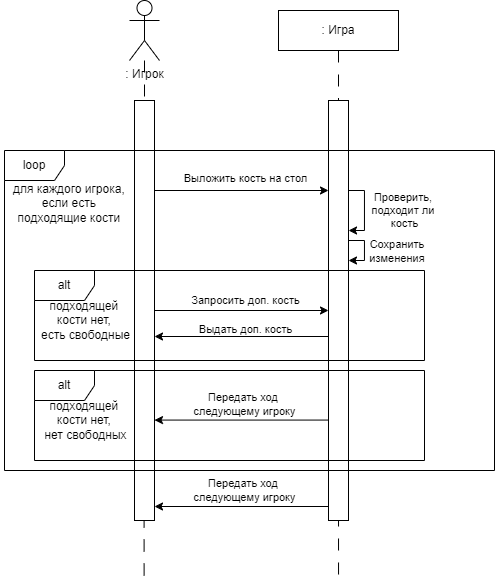

The diagram above was exported from draw.io. Its source (the exported page's mxGraphModel, read from the mxfile embedded in the PNG):
<mxGraphModel dx="913" dy="484" grid="1" gridSize="10" guides="1" tooltips="1" connect="1" arrows="1" fold="1" page="1" pageScale="1" pageWidth="827" pageHeight="1169" math="0" shadow="0">
  <root>
    <mxCell id="0" />
    <mxCell id="1" parent="0" />
    <mxCell id="AlK87HaSm00lD2jpXUZp-20" style="edgeStyle=orthogonalEdgeStyle;rounded=0;orthogonalLoop=1;jettySize=auto;html=1;endArrow=none;endFill=0;dashed=1;dashPattern=12 12;" edge="1" parent="1">
      <mxGeometry relative="1" as="geometry">
        <mxPoint x="279.57" y="495" as="targetPoint" />
        <mxPoint x="279.6134782608695" y="615" as="sourcePoint" />
      </mxGeometry>
    </mxCell>
    <mxCell id="b9c0GP-T4LWocy5YWwOo-10" style="edgeStyle=orthogonalEdgeStyle;rounded=0;orthogonalLoop=1;jettySize=auto;html=1;endArrow=none;endFill=0;dashed=1;dashPattern=12 12;" parent="1" source="b9c0GP-T4LWocy5YWwOo-1" target="b9c0GP-T4LWocy5YWwOo-8" edge="1">
      <mxGeometry relative="1" as="geometry" />
    </mxCell>
    <mxCell id="b9c0GP-T4LWocy5YWwOo-1" value=": Игрок" style="shape=umlActor;verticalLabelPosition=bottom;verticalAlign=top;html=1;outlineConnect=0;" parent="1" vertex="1">
      <mxGeometry x="265" y="40" width="30" height="60" as="geometry" />
    </mxCell>
    <mxCell id="b9c0GP-T4LWocy5YWwOo-11" style="edgeStyle=orthogonalEdgeStyle;rounded=0;orthogonalLoop=1;jettySize=auto;html=1;endArrow=none;endFill=0;dashed=1;dashPattern=12 12;" parent="1" source="b9c0GP-T4LWocy5YWwOo-4" target="b9c0GP-T4LWocy5YWwOo-9" edge="1">
      <mxGeometry relative="1" as="geometry" />
    </mxCell>
    <mxCell id="b9c0GP-T4LWocy5YWwOo-4" value=": Игра" style="rounded=0;whiteSpace=wrap;html=1;" parent="1" vertex="1">
      <mxGeometry x="414" y="50" width="120" height="40" as="geometry" />
    </mxCell>
    <mxCell id="b9c0GP-T4LWocy5YWwOo-7" value="для каждого&amp;nbsp;&lt;span style=&quot;background-color: initial;&quot;&gt;игрока,&amp;nbsp;&lt;/span&gt;&lt;div&gt;если есть&amp;nbsp;&lt;/div&gt;&lt;div&gt;подходящие&amp;nbsp;&lt;span style=&quot;background-color: initial;&quot;&gt;кости&amp;nbsp;&lt;/span&gt;&lt;/div&gt;" style="text;html=1;align=center;verticalAlign=middle;resizable=0;points=[];autosize=1;strokeColor=none;fillColor=none;" parent="1" vertex="1">
      <mxGeometry x="136" y="213" width="140" height="60" as="geometry" />
    </mxCell>
    <mxCell id="b9c0GP-T4LWocy5YWwOo-27" style="edgeStyle=orthogonalEdgeStyle;rounded=0;orthogonalLoop=1;jettySize=auto;html=1;endArrow=none;endFill=0;dashed=1;dashPattern=12 12;" parent="1" source="b9c0GP-T4LWocy5YWwOo-8" edge="1">
      <mxGeometry relative="1" as="geometry">
        <mxPoint x="280" y="440" as="targetPoint" />
        <Array as="points">
          <mxPoint x="280" y="440" />
          <mxPoint x="280" y="440" />
        </Array>
      </mxGeometry>
    </mxCell>
    <mxCell id="AlK87HaSm00lD2jpXUZp-1" style="edgeStyle=orthogonalEdgeStyle;rounded=0;orthogonalLoop=1;jettySize=auto;html=1;" edge="1" parent="1">
      <mxGeometry relative="1" as="geometry">
        <mxPoint x="290" y="229.99999999999991" as="sourcePoint" />
        <mxPoint x="464" y="229.99999999999991" as="targetPoint" />
      </mxGeometry>
    </mxCell>
    <mxCell id="AlK87HaSm00lD2jpXUZp-2" value="Выложить кость на стол" style="edgeLabel;html=1;align=center;verticalAlign=middle;resizable=0;points=[];" vertex="1" connectable="0" parent="AlK87HaSm00lD2jpXUZp-1">
      <mxGeometry x="0.1306" y="-1" relative="1" as="geometry">
        <mxPoint x="-8" y="-13" as="offset" />
      </mxGeometry>
    </mxCell>
    <mxCell id="AlK87HaSm00lD2jpXUZp-7" style="edgeStyle=orthogonalEdgeStyle;rounded=0;orthogonalLoop=1;jettySize=auto;html=1;entryX=0;entryY=0.5;entryDx=0;entryDy=0;" edge="1" parent="1" source="b9c0GP-T4LWocy5YWwOo-8" target="b9c0GP-T4LWocy5YWwOo-9">
      <mxGeometry relative="1" as="geometry" />
    </mxCell>
    <mxCell id="AlK87HaSm00lD2jpXUZp-8" value="Запросить доп. кость" style="edgeLabel;html=1;align=center;verticalAlign=middle;resizable=0;points=[];" vertex="1" connectable="0" parent="AlK87HaSm00lD2jpXUZp-7">
      <mxGeometry x="0.2929" y="-1" relative="1" as="geometry">
        <mxPoint x="-22" y="-11" as="offset" />
      </mxGeometry>
    </mxCell>
    <mxCell id="b9c0GP-T4LWocy5YWwOo-8" value="" style="rounded=0;whiteSpace=wrap;html=1;" parent="1" vertex="1">
      <mxGeometry x="270" y="140" width="20" height="420" as="geometry" />
    </mxCell>
    <mxCell id="b9c0GP-T4LWocy5YWwOo-28" style="edgeStyle=orthogonalEdgeStyle;rounded=0;orthogonalLoop=1;jettySize=auto;html=1;endArrow=none;endFill=0;dashed=1;dashPattern=12 12;" parent="1" edge="1">
      <mxGeometry relative="1" as="geometry">
        <mxPoint x="474" y="494" as="targetPoint" />
        <mxPoint x="474.0434782608695" y="614" as="sourcePoint" />
      </mxGeometry>
    </mxCell>
    <mxCell id="AlK87HaSm00lD2jpXUZp-9" style="edgeStyle=orthogonalEdgeStyle;rounded=0;orthogonalLoop=1;jettySize=auto;html=1;" edge="1" parent="1">
      <mxGeometry relative="1" as="geometry">
        <mxPoint x="464" y="376" as="sourcePoint" />
        <mxPoint x="290" y="376" as="targetPoint" />
      </mxGeometry>
    </mxCell>
    <mxCell id="AlK87HaSm00lD2jpXUZp-10" value="Выдать доп. кость" style="edgeLabel;html=1;align=center;verticalAlign=middle;resizable=0;points=[];" vertex="1" connectable="0" parent="AlK87HaSm00lD2jpXUZp-9">
      <mxGeometry x="-0.3228" y="1" relative="1" as="geometry">
        <mxPoint x="-24" y="-8" as="offset" />
      </mxGeometry>
    </mxCell>
    <mxCell id="b9c0GP-T4LWocy5YWwOo-9" value="" style="rounded=0;whiteSpace=wrap;html=1;" parent="1" vertex="1">
      <mxGeometry x="464" y="140" width="20" height="420" as="geometry" />
    </mxCell>
    <mxCell id="b9c0GP-T4LWocy5YWwOo-5" value="loop" style="shape=umlFrame;whiteSpace=wrap;html=1;pointerEvents=0;" parent="1" vertex="1">
      <mxGeometry x="140" y="190" width="490" height="320" as="geometry" />
    </mxCell>
    <mxCell id="b9c0GP-T4LWocy5YWwOo-25" style="edgeStyle=orthogonalEdgeStyle;rounded=0;orthogonalLoop=1;jettySize=auto;html=1;" parent="1" edge="1">
      <mxGeometry relative="1" as="geometry">
        <mxPoint x="484" y="279.9999999999999" as="sourcePoint" />
        <mxPoint x="484" y="299.9999999999999" as="targetPoint" />
        <Array as="points">
          <mxPoint x="500" y="280" />
          <mxPoint x="500" y="300" />
        </Array>
      </mxGeometry>
    </mxCell>
    <mxCell id="b9c0GP-T4LWocy5YWwOo-26" value="Сохранить&amp;nbsp;&lt;div&gt;изменения&amp;nbsp;&lt;/div&gt;" style="edgeLabel;html=1;align=center;verticalAlign=middle;resizable=0;points=[];" parent="b9c0GP-T4LWocy5YWwOo-25" vertex="1" connectable="0">
      <mxGeometry x="0.0587" relative="1" as="geometry">
        <mxPoint x="34" y="-1" as="offset" />
      </mxGeometry>
    </mxCell>
    <mxCell id="b9c0GP-T4LWocy5YWwOo-18" style="edgeStyle=orthogonalEdgeStyle;rounded=0;orthogonalLoop=1;jettySize=auto;html=1;exitX=1.02;exitY=0.411;exitDx=0;exitDy=0;exitPerimeter=0;" parent="1" edge="1">
      <mxGeometry relative="1" as="geometry">
        <mxPoint x="484.0000000000001" y="230" as="sourcePoint" />
        <mxPoint x="484" y="270" as="targetPoint" />
        <Array as="points">
          <mxPoint x="500" y="230" />
          <mxPoint x="500" y="270" />
          <mxPoint x="484" y="270" />
        </Array>
      </mxGeometry>
    </mxCell>
    <mxCell id="b9c0GP-T4LWocy5YWwOo-19" value="Проверить,&amp;nbsp;&lt;div&gt;подходит ли&amp;nbsp;&lt;/div&gt;&lt;div&gt;кость&lt;/div&gt;" style="edgeLabel;html=1;align=center;verticalAlign=middle;resizable=0;points=[];" parent="b9c0GP-T4LWocy5YWwOo-18" vertex="1" connectable="0">
      <mxGeometry x="0.1635" y="1" relative="1" as="geometry">
        <mxPoint x="39" y="-6" as="offset" />
      </mxGeometry>
    </mxCell>
    <mxCell id="AlK87HaSm00lD2jpXUZp-5" value="alt" style="shape=umlFrame;whiteSpace=wrap;html=1;pointerEvents=0;" vertex="1" parent="1">
      <mxGeometry x="170" y="310" width="390" height="90" as="geometry" />
    </mxCell>
    <mxCell id="AlK87HaSm00lD2jpXUZp-6" value="подходящей&amp;nbsp;&lt;div&gt;кости нет,&amp;nbsp;&lt;/div&gt;&lt;div&gt;есть свободные&lt;/div&gt;" style="text;html=1;align=center;verticalAlign=middle;resizable=0;points=[];autosize=1;strokeColor=none;fillColor=none;" vertex="1" parent="1">
      <mxGeometry x="166" y="330" width="110" height="60" as="geometry" />
    </mxCell>
    <mxCell id="AlK87HaSm00lD2jpXUZp-14" style="edgeStyle=orthogonalEdgeStyle;rounded=0;orthogonalLoop=1;jettySize=auto;html=1;" edge="1" parent="1">
      <mxGeometry relative="1" as="geometry">
        <mxPoint x="464" y="459.57" as="sourcePoint" />
        <mxPoint x="290" y="459.57" as="targetPoint" />
      </mxGeometry>
    </mxCell>
    <mxCell id="AlK87HaSm00lD2jpXUZp-15" value="Передать ход&amp;nbsp;&lt;div&gt;следующему игроку&lt;/div&gt;" style="edgeLabel;html=1;align=center;verticalAlign=middle;resizable=0;points=[];" vertex="1" connectable="0" parent="AlK87HaSm00lD2jpXUZp-14">
      <mxGeometry x="-0.3228" y="1" relative="1" as="geometry">
        <mxPoint x="-25" y="-17" as="offset" />
      </mxGeometry>
    </mxCell>
    <mxCell id="AlK87HaSm00lD2jpXUZp-16" value="alt" style="shape=umlFrame;whiteSpace=wrap;html=1;pointerEvents=0;" vertex="1" parent="1">
      <mxGeometry x="170" y="410" width="390" height="90" as="geometry" />
    </mxCell>
    <mxCell id="AlK87HaSm00lD2jpXUZp-17" value="подходящей&amp;nbsp;&lt;div&gt;кости нет,&amp;nbsp;&lt;/div&gt;&lt;div&gt;нет свободных&lt;/div&gt;" style="text;html=1;align=center;verticalAlign=middle;resizable=0;points=[];autosize=1;strokeColor=none;fillColor=none;" vertex="1" parent="1">
      <mxGeometry x="166" y="430" width="110" height="60" as="geometry" />
    </mxCell>
    <mxCell id="AlK87HaSm00lD2jpXUZp-18" style="edgeStyle=orthogonalEdgeStyle;rounded=0;orthogonalLoop=1;jettySize=auto;html=1;" edge="1" parent="1">
      <mxGeometry relative="1" as="geometry">
        <mxPoint x="464" y="546" as="sourcePoint" />
        <mxPoint x="290" y="546" as="targetPoint" />
      </mxGeometry>
    </mxCell>
    <mxCell id="AlK87HaSm00lD2jpXUZp-19" value="Передать ход&amp;nbsp;&lt;div&gt;следующему игроку&lt;/div&gt;" style="edgeLabel;html=1;align=center;verticalAlign=middle;resizable=0;points=[];" vertex="1" connectable="0" parent="AlK87HaSm00lD2jpXUZp-18">
      <mxGeometry x="-0.3228" y="1" relative="1" as="geometry">
        <mxPoint x="-25" y="-17" as="offset" />
      </mxGeometry>
    </mxCell>
  </root>
</mxGraphModel>